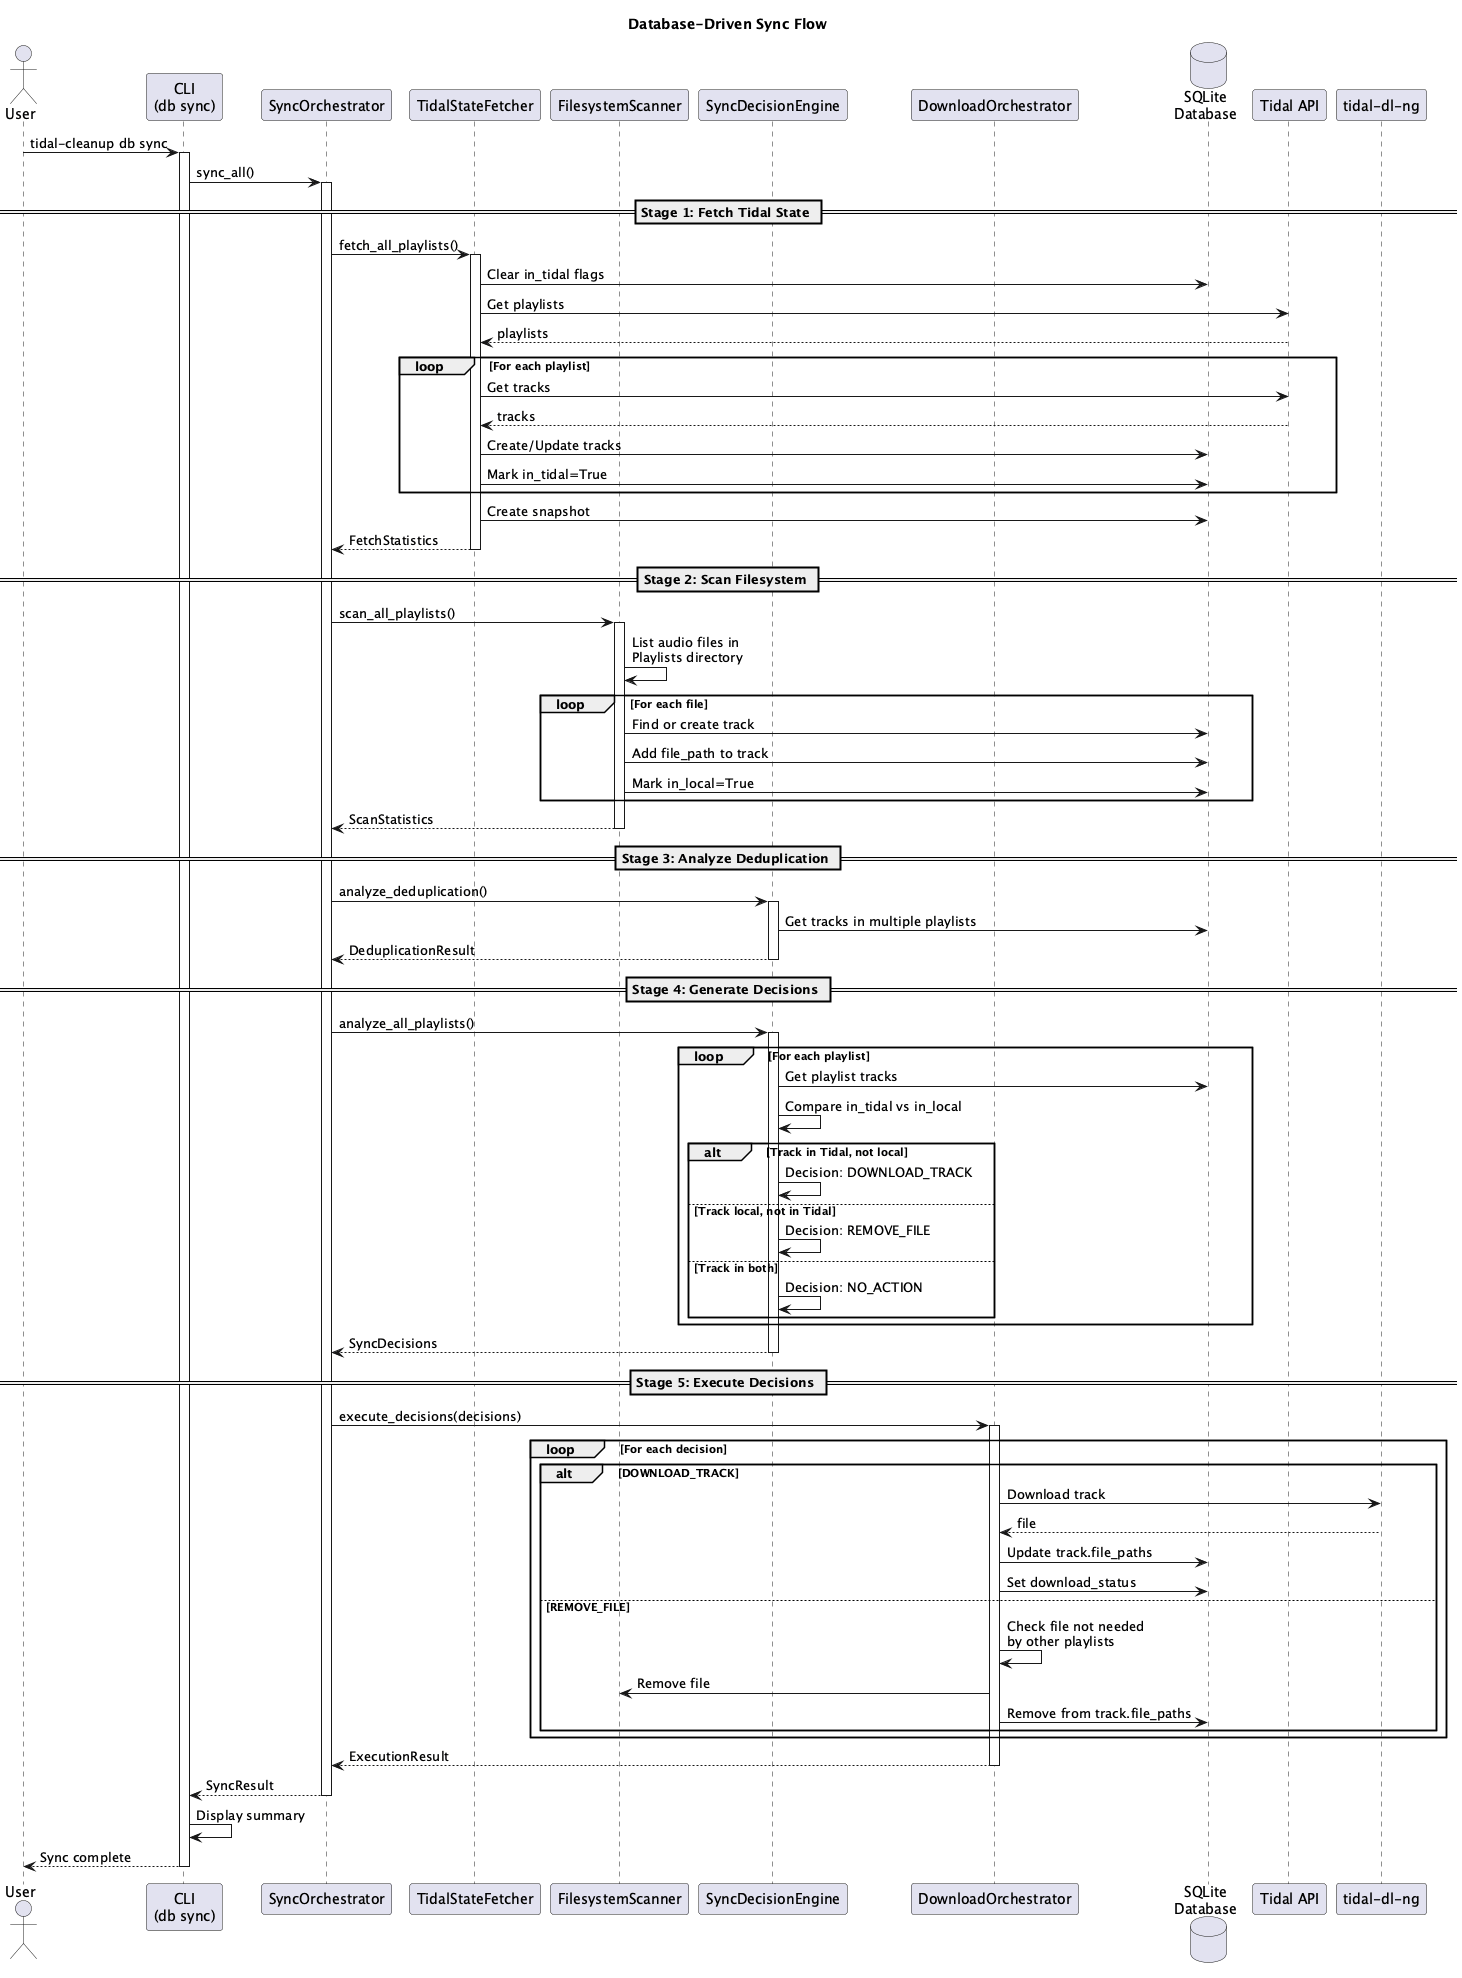

The diagram above was rendered by PlantUML. Its source (embedded in the PNG):
@startuml db-sync-flow
title Database-Driven Sync Flow

actor User
participant "CLI\n(db sync)" as CLI
participant SyncOrchestrator as Orch
participant TidalStateFetcher as Tidal
participant FilesystemScanner as FS
participant SyncDecisionEngine as Engine
participant DownloadOrchestrator as Download
database "SQLite\nDatabase" as DB

User -> CLI: tidal-cleanup db sync
activate CLI

CLI -> Orch: sync_all()
activate Orch

== Stage 1: Fetch Tidal State ==
Orch -> Tidal: fetch_all_playlists()
activate Tidal
Tidal -> DB: Clear in_tidal flags
Tidal -> "Tidal API": Get playlists
"Tidal API" --> Tidal: playlists
loop For each playlist
    Tidal -> "Tidal API": Get tracks
    "Tidal API" --> Tidal: tracks
    Tidal -> DB: Create/Update tracks
    Tidal -> DB: Mark in_tidal=True
end
Tidal -> DB: Create snapshot
Tidal --> Orch: FetchStatistics
deactivate Tidal

== Stage 2: Scan Filesystem ==
Orch -> FS: scan_all_playlists()
activate FS
FS -> FS: List audio files in\nPlaylists directory
loop For each file
    FS -> DB: Find or create track
    FS -> DB: Add file_path to track
    FS -> DB: Mark in_local=True
end
FS --> Orch: ScanStatistics
deactivate FS

== Stage 3: Analyze Deduplication ==
Orch -> Engine: analyze_deduplication()
activate Engine
Engine -> DB: Get tracks in multiple playlists
Engine --> Orch: DeduplicationResult
deactivate Engine

== Stage 4: Generate Decisions ==
Orch -> Engine: analyze_all_playlists()
activate Engine
loop For each playlist
    Engine -> DB: Get playlist tracks
    Engine -> Engine: Compare in_tidal vs in_local
    alt Track in Tidal, not local
        Engine -> Engine: Decision: DOWNLOAD_TRACK
    else Track local, not in Tidal
        Engine -> Engine: Decision: REMOVE_FILE
    else Track in both
        Engine -> Engine: Decision: NO_ACTION
    end
end
Engine --> Orch: SyncDecisions
deactivate Engine

== Stage 5: Execute Decisions ==
Orch -> Download: execute_decisions(decisions)
activate Download
loop For each decision
    alt DOWNLOAD_TRACK
        Download -> "tidal-dl-ng": Download track
        "tidal-dl-ng" --> Download: file
        Download -> DB: Update track.file_paths
        Download -> DB: Set download_status
    else REMOVE_FILE
        Download -> Download: Check file not needed\nby other playlists
        Download -> FS: Remove file
        Download -> DB: Remove from track.file_paths
    end
end
Download --> Orch: ExecutionResult
deactivate Download

Orch --> CLI: SyncResult
deactivate Orch

CLI -> CLI: Display summary
CLI --> User: Sync complete
deactivate CLI

@enduml